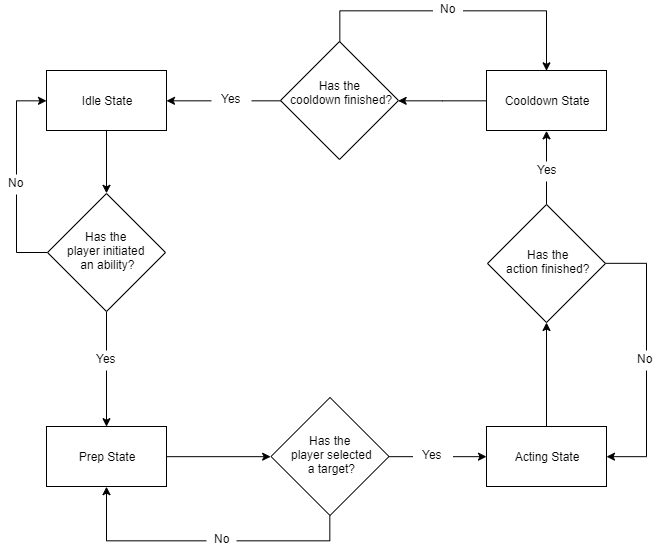

The diagram above was exported from draw.io. Its source (the exported page's mxGraphModel, read from the mxfile embedded in the PNG):
<mxGraphModel dx="1185" dy="653" grid="1" gridSize="10" guides="1" tooltips="1" connect="1" arrows="1" fold="1" page="1" pageScale="1" pageWidth="850" pageHeight="1100" math="0" shadow="0">
  <root>
    <mxCell id="0" />
    <mxCell id="1" parent="0" />
    <mxCell id="b5HJm2FjnOdqkoiFytti-1" value="Idle State" style="rounded=0;whiteSpace=wrap;html=1;" vertex="1" parent="1">
      <mxGeometry x="160" y="100" width="120" height="60" as="geometry" />
    </mxCell>
    <mxCell id="b5HJm2FjnOdqkoiFytti-19" style="edgeStyle=orthogonalEdgeStyle;rounded=0;orthogonalLoop=1;jettySize=auto;html=1;entryX=0;entryY=0.5;entryDx=0;entryDy=0;" edge="1" parent="1" source="b5HJm2FjnOdqkoiFytti-2" target="b5HJm2FjnOdqkoiFytti-18">
      <mxGeometry relative="1" as="geometry" />
    </mxCell>
    <mxCell id="b5HJm2FjnOdqkoiFytti-2" value="Prep State" style="rounded=0;whiteSpace=wrap;html=1;" vertex="1" parent="1">
      <mxGeometry x="160" y="456" width="120" height="60" as="geometry" />
    </mxCell>
    <mxCell id="b5HJm2FjnOdqkoiFytti-27" style="edgeStyle=orthogonalEdgeStyle;rounded=0;orthogonalLoop=1;jettySize=auto;html=1;entryX=0.5;entryY=1;entryDx=0;entryDy=0;" edge="1" parent="1" source="b5HJm2FjnOdqkoiFytti-3" target="b5HJm2FjnOdqkoiFytti-43">
      <mxGeometry relative="1" as="geometry">
        <mxPoint x="660" y="323.66666666666674" as="targetPoint" />
      </mxGeometry>
    </mxCell>
    <mxCell id="b5HJm2FjnOdqkoiFytti-3" value="Acting State" style="rounded=0;whiteSpace=wrap;html=1;" vertex="1" parent="1">
      <mxGeometry x="600" y="456" width="120" height="60" as="geometry" />
    </mxCell>
    <mxCell id="b5HJm2FjnOdqkoiFytti-29" style="edgeStyle=orthogonalEdgeStyle;rounded=0;orthogonalLoop=1;jettySize=auto;html=1;entryX=1;entryY=0.5;entryDx=0;entryDy=0;exitX=0;exitY=0.5;exitDx=0;exitDy=0;" edge="1" parent="1" source="b5HJm2FjnOdqkoiFytti-50" target="b5HJm2FjnOdqkoiFytti-1">
      <mxGeometry relative="1" as="geometry">
        <mxPoint x="400.3333333333335" y="130.33333333333337" as="sourcePoint" />
      </mxGeometry>
    </mxCell>
    <mxCell id="b5HJm2FjnOdqkoiFytti-4" value="Cooldown State" style="rounded=0;whiteSpace=wrap;html=1;" vertex="1" parent="1">
      <mxGeometry x="600" y="100" width="120" height="60" as="geometry" />
    </mxCell>
    <mxCell id="b5HJm2FjnOdqkoiFytti-13" style="edgeStyle=orthogonalEdgeStyle;rounded=0;orthogonalLoop=1;jettySize=auto;html=1;entryX=0.5;entryY=0;entryDx=0;entryDy=0;exitX=0.5;exitY=1;exitDx=0;exitDy=0;" edge="1" parent="1" source="b5HJm2FjnOdqkoiFytti-40" target="b5HJm2FjnOdqkoiFytti-2">
      <mxGeometry relative="1" as="geometry">
        <mxPoint x="220" y="323.9999999999999" as="sourcePoint" />
      </mxGeometry>
    </mxCell>
    <mxCell id="b5HJm2FjnOdqkoiFytti-14" style="edgeStyle=orthogonalEdgeStyle;rounded=0;orthogonalLoop=1;jettySize=auto;html=1;entryX=0;entryY=0.5;entryDx=0;entryDy=0;exitX=0;exitY=0.5;exitDx=0;exitDy=0;" edge="1" parent="1" source="b5HJm2FjnOdqkoiFytti-40" target="b5HJm2FjnOdqkoiFytti-1">
      <mxGeometry relative="1" as="geometry">
        <mxPoint x="160" y="340" as="sourcePoint" />
        <Array as="points">
          <mxPoint x="130" y="282" />
          <mxPoint x="130" y="130" />
        </Array>
      </mxGeometry>
    </mxCell>
    <mxCell id="b5HJm2FjnOdqkoiFytti-10" style="edgeStyle=orthogonalEdgeStyle;rounded=0;orthogonalLoop=1;jettySize=auto;html=1;entryX=0.5;entryY=0;entryDx=0;entryDy=0;" edge="1" parent="1" source="b5HJm2FjnOdqkoiFytti-1" target="b5HJm2FjnOdqkoiFytti-40">
      <mxGeometry relative="1" as="geometry">
        <mxPoint x="220" y="160" as="sourcePoint" />
        <mxPoint x="220" y="240.33333333333337" as="targetPoint" />
      </mxGeometry>
    </mxCell>
    <mxCell id="b5HJm2FjnOdqkoiFytti-15" value="Yes" style="text;html=1;resizable=0;points=[];autosize=1;align=center;verticalAlign=middle;spacingTop=-4;fillColor=#ffffff;" vertex="1" parent="1">
      <mxGeometry x="200" y="380" width="40" height="20" as="geometry" />
    </mxCell>
    <mxCell id="b5HJm2FjnOdqkoiFytti-17" value="No" style="text;html=1;resizable=0;points=[];autosize=1;align=center;verticalAlign=middle;spacingTop=-4;fillColor=#ffffff;" vertex="1" parent="1">
      <mxGeometry x="114" y="204" width="30" height="20" as="geometry" />
    </mxCell>
    <mxCell id="b5HJm2FjnOdqkoiFytti-20" style="edgeStyle=orthogonalEdgeStyle;rounded=0;orthogonalLoop=1;jettySize=auto;html=1;entryX=0;entryY=0.5;entryDx=0;entryDy=0;" edge="1" parent="1" source="b5HJm2FjnOdqkoiFytti-18" target="b5HJm2FjnOdqkoiFytti-3">
      <mxGeometry relative="1" as="geometry" />
    </mxCell>
    <mxCell id="b5HJm2FjnOdqkoiFytti-23" style="edgeStyle=orthogonalEdgeStyle;rounded=0;orthogonalLoop=1;jettySize=auto;html=1;entryX=0.5;entryY=1;entryDx=0;entryDy=0;exitX=0.5;exitY=1;exitDx=0;exitDy=0;" edge="1" parent="1" source="b5HJm2FjnOdqkoiFytti-18" target="b5HJm2FjnOdqkoiFytti-2">
      <mxGeometry relative="1" as="geometry">
        <Array as="points">
          <mxPoint x="443" y="570" />
          <mxPoint x="220" y="570" />
        </Array>
      </mxGeometry>
    </mxCell>
    <mxCell id="b5HJm2FjnOdqkoiFytti-18" value="" style="rhombus;whiteSpace=wrap;html=1;" vertex="1" parent="1">
      <mxGeometry x="384.5" y="427" width="118" height="118" as="geometry" />
    </mxCell>
    <mxCell id="b5HJm2FjnOdqkoiFytti-21" value="Yes" style="text;html=1;resizable=0;points=[];autosize=1;align=center;verticalAlign=middle;spacingTop=-4;fillColor=#ffffff;" vertex="1" parent="1">
      <mxGeometry x="526.5" y="476" width="40" height="20" as="geometry" />
    </mxCell>
    <mxCell id="b5HJm2FjnOdqkoiFytti-22" value="No" style="text;html=1;resizable=0;points=[];autosize=1;align=center;verticalAlign=middle;spacingTop=-4;fillColor=#ffffff;" vertex="1" parent="1">
      <mxGeometry x="320" y="559.5" width="30" height="20" as="geometry" />
    </mxCell>
    <mxCell id="b5HJm2FjnOdqkoiFytti-28" style="edgeStyle=orthogonalEdgeStyle;rounded=0;orthogonalLoop=1;jettySize=auto;html=1;entryX=0.5;entryY=1;entryDx=0;entryDy=0;exitX=0.5;exitY=0;exitDx=0;exitDy=0;" edge="1" parent="1" source="b5HJm2FjnOdqkoiFytti-43" target="b5HJm2FjnOdqkoiFytti-4">
      <mxGeometry relative="1" as="geometry">
        <mxPoint x="660" y="240" as="sourcePoint" />
      </mxGeometry>
    </mxCell>
    <mxCell id="b5HJm2FjnOdqkoiFytti-31" style="edgeStyle=orthogonalEdgeStyle;rounded=0;orthogonalLoop=1;jettySize=auto;html=1;entryX=1;entryY=0.5;entryDx=0;entryDy=0;exitX=1;exitY=0.5;exitDx=0;exitDy=0;" edge="1" parent="1" source="b5HJm2FjnOdqkoiFytti-43" target="b5HJm2FjnOdqkoiFytti-3">
      <mxGeometry relative="1" as="geometry">
        <mxPoint x="702.0000000000002" y="282" as="sourcePoint" />
        <Array as="points">
          <mxPoint x="760" y="293" />
          <mxPoint x="760" y="486" />
        </Array>
      </mxGeometry>
    </mxCell>
    <mxCell id="b5HJm2FjnOdqkoiFytti-32" value="Yes" style="text;html=1;resizable=0;points=[];autosize=1;align=center;verticalAlign=middle;spacingTop=-4;fillColor=#ffffff;" vertex="1" parent="1">
      <mxGeometry x="640.5" y="191" width="40" height="20" as="geometry" />
    </mxCell>
    <mxCell id="b5HJm2FjnOdqkoiFytti-33" value="No" style="text;html=1;resizable=0;points=[];autosize=1;align=center;verticalAlign=middle;spacingTop=-4;fillColor=#ffffff;" vertex="1" parent="1">
      <mxGeometry x="744" y="380" width="30" height="20" as="geometry" />
    </mxCell>
    <mxCell id="b5HJm2FjnOdqkoiFytti-37" style="edgeStyle=orthogonalEdgeStyle;rounded=0;orthogonalLoop=1;jettySize=auto;html=1;entryX=0.5;entryY=0;entryDx=0;entryDy=0;exitX=0.5;exitY=0;exitDx=0;exitDy=0;" edge="1" parent="1" source="b5HJm2FjnOdqkoiFytti-50" target="b5HJm2FjnOdqkoiFytti-4">
      <mxGeometry relative="1" as="geometry">
        <mxPoint x="441.66666666666674" y="88.33333333333337" as="sourcePoint" />
        <Array as="points">
          <mxPoint x="453" y="40" />
          <mxPoint x="660" y="40" />
        </Array>
      </mxGeometry>
    </mxCell>
    <mxCell id="b5HJm2FjnOdqkoiFytti-35" style="edgeStyle=orthogonalEdgeStyle;rounded=0;orthogonalLoop=1;jettySize=auto;html=1;entryX=1;entryY=0.5;entryDx=0;entryDy=0;" edge="1" parent="1" source="b5HJm2FjnOdqkoiFytti-4" target="b5HJm2FjnOdqkoiFytti-50">
      <mxGeometry relative="1" as="geometry">
        <mxPoint x="600" y="130.33333333333337" as="sourcePoint" />
        <mxPoint x="484.16666666666674" y="130.33333333333337" as="targetPoint" />
      </mxGeometry>
    </mxCell>
    <mxCell id="b5HJm2FjnOdqkoiFytti-38" value="Yes" style="text;html=1;resizable=0;points=[];autosize=1;align=center;verticalAlign=middle;spacingTop=-4;fillColor=#ffffff;" vertex="1" parent="1">
      <mxGeometry x="325" y="120" width="40" height="20" as="geometry" />
    </mxCell>
    <mxCell id="b5HJm2FjnOdqkoiFytti-39" value="No" style="text;html=1;resizable=0;points=[];autosize=1;align=center;verticalAlign=middle;spacingTop=-4;fillColor=#ffffff;" vertex="1" parent="1">
      <mxGeometry x="546.5" y="30" width="30" height="20" as="geometry" />
    </mxCell>
    <mxCell id="b5HJm2FjnOdqkoiFytti-8" value="Has the &lt;br&gt;player selected&lt;br&gt;a target?" style="text;html=1;resizable=0;points=[];autosize=1;align=center;verticalAlign=middle;spacingTop=-4;fillColor=none;" vertex="1" parent="1">
      <mxGeometry x="395" y="466" width="100" height="40" as="geometry" />
    </mxCell>
    <mxCell id="b5HJm2FjnOdqkoiFytti-40" value="" style="rhombus;whiteSpace=wrap;html=1;" vertex="1" parent="1">
      <mxGeometry x="161" y="223" width="118" height="118" as="geometry" />
    </mxCell>
    <mxCell id="b5HJm2FjnOdqkoiFytti-41" value="Has the&amp;nbsp;&lt;br&gt;player initiated&amp;nbsp;&lt;br&gt;an ability?" style="text;html=1;resizable=0;points=[];autosize=1;align=center;verticalAlign=middle;spacingTop=-4;fillColor=none;" vertex="1" parent="1">
      <mxGeometry x="171.5" y="262" width="100" height="40" as="geometry" />
    </mxCell>
    <mxCell id="b5HJm2FjnOdqkoiFytti-43" value="" style="rhombus;whiteSpace=wrap;html=1;" vertex="1" parent="1">
      <mxGeometry x="601" y="234" width="118" height="118" as="geometry" />
    </mxCell>
    <mxCell id="b5HJm2FjnOdqkoiFytti-44" value="Has the&lt;br&gt;action finished?" style="text;html=1;resizable=0;points=[];autosize=1;align=center;verticalAlign=middle;spacingTop=-4;fillColor=none;" vertex="1" parent="1">
      <mxGeometry x="611.5" y="278" width="100" height="30" as="geometry" />
    </mxCell>
    <mxCell id="b5HJm2FjnOdqkoiFytti-50" value="" style="rhombus;whiteSpace=wrap;html=1;" vertex="1" parent="1">
      <mxGeometry x="394" y="71" width="118" height="118" as="geometry" />
    </mxCell>
    <mxCell id="b5HJm2FjnOdqkoiFytti-51" value="Has the&amp;nbsp;&lt;br&gt;cooldown finished?" style="text;html=1;resizable=0;points=[];autosize=1;align=center;verticalAlign=middle;spacingTop=-4;fillColor=none;" vertex="1" parent="1">
      <mxGeometry x="394.5" y="109" width="120" height="30" as="geometry" />
    </mxCell>
  </root>
</mxGraphModel>